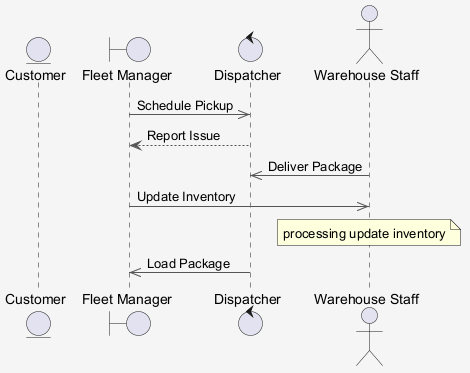

The diagram above was rendered by PlantUML. Its source (embedded in the PNG):
@startuml
skinparam shadowing false
skinparam backgroundColor #F5F5F5
skinparam ArrowColor #555555
entity "Customer" as C
boundary "Fleet Manager" as FM
control "Dispatcher" as D
actor "Warehouse Staff" as WS
FM ->> D : Schedule Pickup
D --> FM : Report Issue
WS ->> D : Deliver Package
FM ->> WS : Update Inventory
note over WS : processing update inventory
D ->> FM : Load Package
@enduml